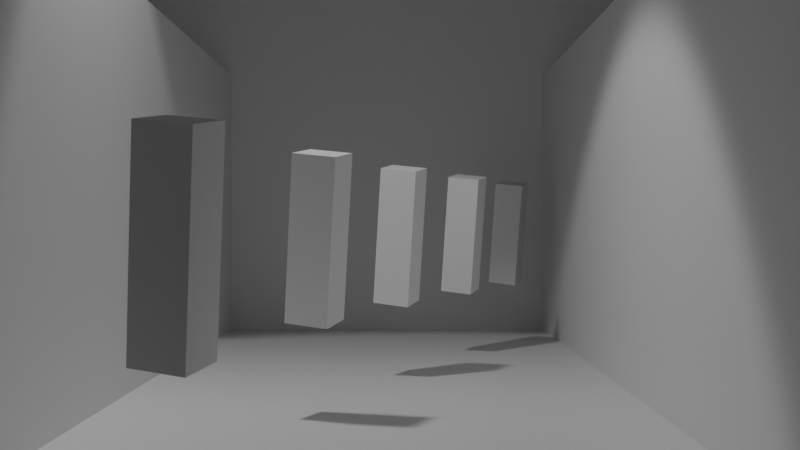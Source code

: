 # Source: 1.blend  (saved by Blender 3.5.10; exported with 4.5.12 LTS)
import bpy
from mathutils import Matrix  # noqa: F401  (used for matrix-valued properties, if any)

bpy.ops.wm.read_factory_settings(use_empty=True)
scene = bpy.context.scene
scene.name = 'Scene'

# ---- collections
col_collection = bpy.data.collections.new('Collection'); scene.collection.children.link(col_collection)

# ---- materials (node trees are filled in below, after node groups)
mat_material = bpy.data.materials.new('Material')
mat_material.alpha_threshold = 0.0
mat_material.use_transparent_shadow = False
mat_material.roughness = 0.5
mat_material.line_color = (0.0, 0.0, 0.0, 1.0)

# ---- material node trees
mat_material.use_nodes = True; mat_material.node_tree.nodes.clear()
_N = mat_material.node_tree.nodes; _L = mat_material.node_tree.links
n0 = _N.new('ShaderNodeOutputMaterial'); n0.name = 'Material Output'; n0.location = (300, 300)
n1 = _N.new('ShaderNodeBsdfPrincipled'); n1.name = 'Principled BSDF'; n1.location = (10, 300)
n1.distribution = 'GGX'
n1.subsurface_method = 'RANDOM_WALK_SKIN'
n1.inputs[3].default_value = 1.45
n1.inputs[27].default_value = (0.0, 0.0, 0.0, 1.0)
n1.inputs[28].default_value = 1.0
_L.new(n1.outputs[0], n0.inputs[0])
n0.is_active_output = True

# ---- world
world_world = bpy.data.worlds.new('World'); scene.world = world_world
world_world.use_nodes = True; world_world.node_tree.nodes.clear()
_N = world_world.node_tree.nodes; _L = world_world.node_tree.links
n0 = _N.new('ShaderNodeOutputWorld'); n0.name = 'World Output'; n0.location = (300, 300)
n1 = _N.new('ShaderNodeBackground'); n1.name = 'Background'; n1.location = (10, 300)
n1.inputs[0].default_value = (0.05088, 0.05088, 0.05088, 1.0)
_L.new(n1.outputs[0], n0.inputs[0])
n0.is_active_output = True
world_world.color = (0.05088, 0.05088, 0.05088)
world_world.use_sun_shadow = False
world_world.sun_shadow_jitter_overblur = 0.0

# ---- cameras
cam_camera = bpy.data.cameras.new('Camera')
cam_camera.lens = 53.8
cam_camera.lens_unit = 'FOV'

# ---- lights
light_spot = bpy.data.lights.new('Spot', 'SPOT')
light_spot.transmission_factor = 0.0
light_spot.energy = 1000.0
light_spot.shadow_soft_size = 0.25
light_spot.shadow_maximum_resolution = 0.006
light_spot.use_absolute_resolution = True
light_spot.spot_blend = 0.2134
light_spot.spot_size = 1.396

# ---- meshes
me_cube = bpy.data.meshes.new('Cube')
me_cube.from_pydata([(1.0, 1.0, 1.0), (1.0, 1.0, -1.0), (1.0, -1.0, 1.0), (1.0, -1.0, -1.0), (-1.0, 1.0, 1.0), (-1.0, 1.0, -1.0), (-1.0, -1.0, 1.0), (-1.0, -1.0, -1.0)], [], [(0, 4, 6, 2), (3, 2, 6, 7), (7, 6, 4, 5), (5, 1, 3, 7), (1, 0, 2, 3), (5, 4, 0, 1)])
_uv = me_cube.uv_layers.new(name='UVMap')
_uv.uv.foreach_set('vector', [0.625, 0.5, 0.875, 0.5, 0.875, 0.75, 0.625, 0.75, 0.375, 0.75, 0.625, 0.75, 0.625, 1.0, 0.375, 1.0, 0.375, 0.0, 0.625, 0.0, 0.625, 0.25, 0.375, 0.25, 0.125, 0.5, 0.375, 0.5, 0.375, 0.75, 0.125, 0.75, 0.375, 0.5, 0.625, 0.5, 0.625, 0.75, 0.375, 0.75, 0.375, 0.25, 0.625, 0.25, 0.625, 0.5, 0.375, 0.5])
me_cube.materials.append(mat_material)
me_cube.use_mirror_vertex_groups = False
me_cube.update()
me_cube_002 = bpy.data.meshes.new('Cube.002')
me_cube_002.from_pydata([(1.0, 1.0, 1.0), (1.0, 1.0, -1.0), (1.0, -1.0, 1.0), (1.0, -1.0, -1.0), (-1.0, 1.0, 1.0), (-1.0, 1.0, -1.0), (-1.0, -1.0, 1.0), (-1.0, -1.0, -1.0)], [], [(0, 4, 6, 2), (3, 2, 6, 7), (7, 6, 4, 5), (5, 1, 3, 7), (1, 0, 2, 3), (5, 4, 0, 1)])
_uv = me_cube_002.uv_layers.new(name='UVMap')
_uv.uv.foreach_set('vector', [0.625, 0.5, 0.875, 0.5, 0.875, 0.75, 0.625, 0.75, 0.375, 0.75, 0.625, 0.75, 0.625, 1.0, 0.375, 1.0, 0.375, 0.0, 0.625, 0.0, 0.625, 0.25, 0.375, 0.25, 0.125, 0.5, 0.375, 0.5, 0.375, 0.75, 0.125, 0.75, 0.375, 0.5, 0.625, 0.5, 0.625, 0.75, 0.375, 0.75, 0.375, 0.25, 0.625, 0.25, 0.625, 0.5, 0.375, 0.5])
me_cube_002.materials.append(mat_material)
me_cube_002.use_mirror_vertex_groups = False
me_cube_002.update()
me_cube_001 = bpy.data.meshes.new('Cube.001')
me_cube_001.from_pydata([(1.0, 1.0, 1.0), (1.0, 1.0, -1.0), (1.0, -1.0, 1.0), (1.0, -1.0, -1.0), (-1.0, 1.0, 1.0), (-1.0, 1.0, -1.0), (-1.0, -1.0, 1.0), (-1.0, -1.0, -1.0)], [], [(0, 4, 6, 2), (3, 2, 6, 7), (7, 6, 4, 5), (5, 1, 3, 7), (1, 0, 2, 3), (5, 4, 0, 1)])
_uv = me_cube_001.uv_layers.new(name='UVMap')
_uv.uv.foreach_set('vector', [0.625, 0.5, 0.875, 0.5, 0.875, 0.75, 0.625, 0.75, 0.375, 0.75, 0.625, 0.75, 0.625, 1.0, 0.375, 1.0, 0.375, 0.0, 0.625, 0.0, 0.625, 0.25, 0.375, 0.25, 0.125, 0.5, 0.375, 0.5, 0.375, 0.75, 0.125, 0.75, 0.375, 0.5, 0.625, 0.5, 0.625, 0.75, 0.375, 0.75, 0.375, 0.25, 0.625, 0.25, 0.625, 0.5, 0.375, 0.5])
me_cube_001.materials.append(mat_material)
me_cube_001.use_mirror_vertex_groups = False
me_cube_001.update()
me_cube_003 = bpy.data.meshes.new('Cube.003')
me_cube_003.from_pydata([(1.0, 1.0, 1.0), (1.0, 1.0, -1.0), (1.0, -1.0, 1.0), (1.0, -1.0, -1.0), (-1.0, 1.0, 1.0), (-1.0, 1.0, -1.0), (-1.0, -1.0, 1.0), (-1.0, -1.0, -1.0)], [], [(0, 4, 6, 2), (3, 2, 6, 7), (7, 6, 4, 5), (5, 1, 3, 7), (1, 0, 2, 3), (5, 4, 0, 1)])
_uv = me_cube_003.uv_layers.new(name='UVMap')
_uv.uv.foreach_set('vector', [0.625, 0.5, 0.875, 0.5, 0.875, 0.75, 0.625, 0.75, 0.375, 0.75, 0.625, 0.75, 0.625, 1.0, 0.375, 1.0, 0.375, 0.0, 0.625, 0.0, 0.625, 0.25, 0.375, 0.25, 0.125, 0.5, 0.375, 0.5, 0.375, 0.75, 0.125, 0.75, 0.375, 0.5, 0.625, 0.5, 0.625, 0.75, 0.375, 0.75, 0.375, 0.25, 0.625, 0.25, 0.625, 0.5, 0.375, 0.5])
me_cube_003.materials.append(mat_material)
me_cube_003.use_mirror_vertex_groups = False
me_cube_003.update()
me_cube_005 = bpy.data.meshes.new('Cube.005')
me_cube_005.from_pydata([(1.0, 1.0, 1.0), (1.0, 1.0, -1.0), (1.0, -1.0, 1.0), (1.0, -1.0, -1.0), (-1.0, 1.0, 1.0), (-1.0, 1.0, -1.0), (-1.0, -1.0, 1.0), (-1.0, -1.0, -1.0)], [], [(0, 4, 6, 2), (3, 2, 6, 7), (7, 6, 4, 5), (5, 1, 3, 7), (1, 0, 2, 3), (5, 4, 0, 1)])
_uv = me_cube_005.uv_layers.new(name='UVMap')
_uv.uv.foreach_set('vector', [0.625, 0.5, 0.875, 0.5, 0.875, 0.75, 0.625, 0.75, 0.375, 0.75, 0.625, 0.75, 0.625, 1.0, 0.375, 1.0, 0.375, 0.0, 0.625, 0.0, 0.625, 0.25, 0.375, 0.25, 0.125, 0.5, 0.375, 0.5, 0.375, 0.75, 0.125, 0.75, 0.375, 0.5, 0.625, 0.5, 0.625, 0.75, 0.375, 0.75, 0.375, 0.25, 0.625, 0.25, 0.625, 0.5, 0.375, 0.5])
me_cube_005.materials.append(mat_material)
me_cube_005.use_mirror_vertex_groups = False
me_cube_005.update()
me_cube_004 = bpy.data.meshes.new('Cube.004')
me_cube_004.from_pydata([(1.0, 1.0, 1.0), (1.0, 1.0, -1.0), (1.0, -1.0, 1.0), (1.0, -1.0, -1.0), (-1.0, 1.0, 1.0), (-1.0, 1.0, -1.0), (-1.0, -1.0, 1.0), (-1.0, -1.0, -1.0)], [], [(0, 4, 6, 2), (3, 2, 6, 7), (7, 6, 4, 5), (5, 1, 3, 7), (1, 0, 2, 3), (5, 4, 0, 1)])
_uv = me_cube_004.uv_layers.new(name='UVMap')
_uv.uv.foreach_set('vector', [0.625, 0.5, 0.875, 0.5, 0.875, 0.75, 0.625, 0.75, 0.375, 0.75, 0.625, 0.75, 0.625, 1.0, 0.375, 1.0, 0.375, 0.0, 0.625, 0.0, 0.625, 0.25, 0.375, 0.25, 0.125, 0.5, 0.375, 0.5, 0.375, 0.75, 0.125, 0.75, 0.375, 0.5, 0.625, 0.5, 0.625, 0.75, 0.375, 0.75, 0.375, 0.25, 0.625, 0.25, 0.625, 0.5, 0.375, 0.5])
me_cube_004.materials.append(mat_material)
me_cube_004.use_mirror_vertex_groups = False
me_cube_004.update()
me_cube_006 = bpy.data.meshes.new('Cube.006')
me_cube_006.from_pydata([(1.0, 1.0, 1.0), (1.0, 1.0, -1.0), (1.0, -1.0, 1.0), (1.0, -1.0, -1.0), (-1.0, 1.0, 1.0), (-1.0, 1.0, -1.0), (-1.0, -1.0, 1.0), (-1.0, -1.0, -1.0)], [], [(0, 4, 6, 2), (3, 2, 6, 7), (7, 6, 4, 5), (5, 1, 3, 7), (1, 0, 2, 3), (5, 4, 0, 1)])
_uv = me_cube_006.uv_layers.new(name='UVMap')
_uv.uv.foreach_set('vector', [0.625, 0.5, 0.875, 0.5, 0.875, 0.75, 0.625, 0.75, 0.375, 0.75, 0.625, 0.75, 0.625, 1.0, 0.375, 1.0, 0.375, 0.0, 0.625, 0.0, 0.625, 0.25, 0.375, 0.25, 0.125, 0.5, 0.375, 0.5, 0.375, 0.75, 0.125, 0.75, 0.375, 0.5, 0.625, 0.5, 0.625, 0.75, 0.375, 0.75, 0.375, 0.25, 0.625, 0.25, 0.625, 0.5, 0.375, 0.5])
me_cube_006.materials.append(mat_material)
me_cube_006.use_mirror_vertex_groups = False
me_cube_006.update()
me_cube_007 = bpy.data.meshes.new('Cube.007')
me_cube_007.from_pydata([(1.0, 1.0, 1.0), (1.0, 1.0, -1.0), (1.0, -1.0, 1.0), (1.0, -1.0, -1.0), (-1.0, 1.0, 1.0), (-1.0, 1.0, -1.0), (-1.0, -1.0, 1.0), (-1.0, -1.0, -1.0)], [], [(0, 4, 6, 2), (3, 2, 6, 7), (7, 6, 4, 5), (5, 1, 3, 7), (1, 0, 2, 3), (5, 4, 0, 1)])
_uv = me_cube_007.uv_layers.new(name='UVMap')
_uv.uv.foreach_set('vector', [0.625, 0.5, 0.875, 0.5, 0.875, 0.75, 0.625, 0.75, 0.375, 0.75, 0.625, 0.75, 0.625, 1.0, 0.375, 1.0, 0.375, 0.0, 0.625, 0.0, 0.625, 0.25, 0.375, 0.25, 0.125, 0.5, 0.375, 0.5, 0.375, 0.75, 0.125, 0.75, 0.375, 0.5, 0.625, 0.5, 0.625, 0.75, 0.375, 0.75, 0.375, 0.25, 0.625, 0.25, 0.625, 0.5, 0.375, 0.5])
me_cube_007.materials.append(mat_material)
me_cube_007.use_mirror_vertex_groups = False
me_cube_007.update()
me_cube_008 = bpy.data.meshes.new('Cube.008')
me_cube_008.from_pydata([(1.0, 1.0, 1.0), (1.0, 1.0, -1.0), (1.0, -1.0, 1.0), (1.0, -1.0, -1.0), (-1.0, 1.0, 1.0), (-1.0, 1.0, -1.0), (-1.0, -1.0, 1.0), (-1.0, -1.0, -1.0)], [], [(0, 4, 6, 2), (3, 2, 6, 7), (7, 6, 4, 5), (5, 1, 3, 7), (1, 0, 2, 3), (5, 4, 0, 1)])
_uv = me_cube_008.uv_layers.new(name='UVMap')
_uv.uv.foreach_set('vector', [0.625, 0.5, 0.875, 0.5, 0.875, 0.75, 0.625, 0.75, 0.375, 0.75, 0.625, 0.75, 0.625, 1.0, 0.375, 1.0, 0.375, 0.0, 0.625, 0.0, 0.625, 0.25, 0.375, 0.25, 0.125, 0.5, 0.375, 0.5, 0.375, 0.75, 0.125, 0.75, 0.375, 0.5, 0.625, 0.5, 0.625, 0.75, 0.375, 0.75, 0.375, 0.25, 0.625, 0.25, 0.625, 0.5, 0.375, 0.5])
me_cube_008.materials.append(mat_material)
me_cube_008.use_mirror_vertex_groups = False
me_cube_008.update()

# ---- objects
ob_cube = bpy.data.objects.new('Cube', me_cube)
ob_flooor = bpy.data.objects.new('Flooor', me_cube_002)
ob_spot = bpy.data.objects.new('Spot', light_spot)
ob_camera = bpy.data.objects.new('Camera', cam_camera)
ob_flooor_001 = bpy.data.objects.new('Flooor.001', me_cube_001)
ob_flooor_002 = bpy.data.objects.new('Flooor.002', me_cube_003)
ob_flooor_003 = bpy.data.objects.new('Flooor.003', me_cube_005)
ob_cameracontainer = bpy.data.objects.new('CameraContainer', None)
ob_cube_001 = bpy.data.objects.new('Cube.001', me_cube_004)
ob_cube_002 = bpy.data.objects.new('Cube.002', me_cube_006)
ob_cube_003 = bpy.data.objects.new('Cube.003', me_cube_007)
ob_cube_004 = bpy.data.objects.new('Cube.004', me_cube_008)

# ---- transforms, parenting, visibility, modifiers, constraints
ob_cube.location = (0.003208, 0.07087, 2.183)
ob_cube.rotation_euler = (0.1389, 0.1079, -0.3179)
ob_cube.scale = (0.2508, 0.251, 0.9373)
ob_cube.lock_rotations_4d = False
ob_cube.empty_display_type = 'ARROWS'
ob_cube.lineart.crease_threshold = 0.0
ob_flooor.location = (0.0, -4.13, 0.0)
ob_flooor.scale = (5.393, 12.36, 0.1903)
ob_flooor.lock_rotations_4d = False
ob_flooor.empty_display_type = 'ARROWS'
ob_flooor.lineart.crease_threshold = 0.0
ob_spot.location = (-2.513, -3.747, 9.48)
ob_spot.rotation_euler = (0.1392, -0.2323, 0.274)
ob_spot.scale = (1.116, 1.116, 1.116)
ob_camera.parent = ob_cameracontainer
ob_camera.location = (0.0, 3.725e-07, 0.0)
ob_camera.rotation_euler = (1.571, -0.0, 0.0)
ob_flooor_001.location = (3.114, -4.13, 0.0)
ob_flooor_001.rotation_euler = (4.163e-17, 1.571, 0.0)
ob_flooor_001.scale = (5.393, 12.36, 0.1903)
ob_flooor_001.lock_rotations_4d = False
ob_flooor_001.empty_display_type = 'ARROWS'
ob_flooor_001.lineart.crease_threshold = 0.0
ob_flooor_002.location = (-3.636, -4.13, 0.0)
ob_flooor_002.rotation_euler = (4.163e-17, 1.571, 0.0)
ob_flooor_002.scale = (5.393, 12.36, 0.1903)
ob_flooor_002.lock_rotations_4d = False
ob_flooor_002.empty_display_type = 'ARROWS'
ob_flooor_002.lineart.crease_threshold = 0.0
ob_flooor_003.location = (-6.105e-08, 8.194, 3.582e-07)
ob_flooor_003.rotation_euler = (1.571, 1.118e-08, 7.451e-09)
ob_flooor_003.scale = (5.393, 12.36, 0.1903)
ob_flooor_003.lock_rotations_4d = False
ob_flooor_003.empty_display_type = 'ARROWS'
ob_flooor_003.lineart.crease_threshold = 0.0
ob_cameracontainer.location = (0.0, -16.47, 2.324)
ob_cube_001.location = (-0.8938, -3.373, 2.183)
ob_cube_001.rotation_euler = (0.1389, 0.1079, -0.3179)
ob_cube_001.scale = (0.2508, 0.251, 0.9373)
ob_cube_001.lock_rotations_4d = False
ob_cube_001.empty_display_type = 'ARROWS'
ob_cube_001.lineart.crease_threshold = 0.0
ob_cube_002.location = (-1.683, -7.499, 2.183)
ob_cube_002.rotation_euler = (0.1389, 0.1079, -0.3179)
ob_cube_002.scale = (0.2508, 0.251, 0.9373)
ob_cube_002.lock_rotations_4d = False
ob_cube_002.empty_display_type = 'ARROWS'
ob_cube_002.lineart.crease_threshold = 0.0
ob_cube_003.location = (1.044, 3.085, 2.183)
ob_cube_003.rotation_euler = (0.1389, 0.1079, -0.3179)
ob_cube_003.scale = (0.2508, 0.251, 0.9373)
ob_cube_003.lock_rotations_4d = False
ob_cube_003.empty_display_type = 'ARROWS'
ob_cube_003.lineart.crease_threshold = 0.0
ob_cube_004.location = (2.048, 6.098, 2.183)
ob_cube_004.rotation_euler = (0.1389, 0.1079, -0.3179)
ob_cube_004.scale = (0.2508, 0.251, 0.9373)
ob_cube_004.lock_rotations_4d = False
ob_cube_004.empty_display_type = 'ARROWS'
ob_cube_004.lineart.crease_threshold = 0.0

# ---- collection membership
col_collection.objects.link(ob_cube)
col_collection.objects.link(ob_flooor)
col_collection.objects.link(ob_spot)
col_collection.objects.link(ob_camera)
col_collection.objects.link(ob_flooor_001)
col_collection.objects.link(ob_flooor_002)
col_collection.objects.link(ob_flooor_003)
col_collection.objects.link(ob_cameracontainer)
col_collection.objects.link(ob_cube_001)
col_collection.objects.link(ob_cube_002)
col_collection.objects.link(ob_cube_003)
col_collection.objects.link(ob_cube_004)

# ---- scene / render settings (as saved in the file)
scene.camera = ob_camera
scene.frame_start = 1; scene.frame_end = 250; scene.frame_set(1)
scene.render.engine = 'BLENDER_EEVEE_NEXT'
scene.cycles.sampling_pattern = 'TABULATED_SOBOL'
scene.cycles.use_light_tree = False
scene.view_settings.view_transform = 'Filmic'
bpy.context.view_layer.update()
